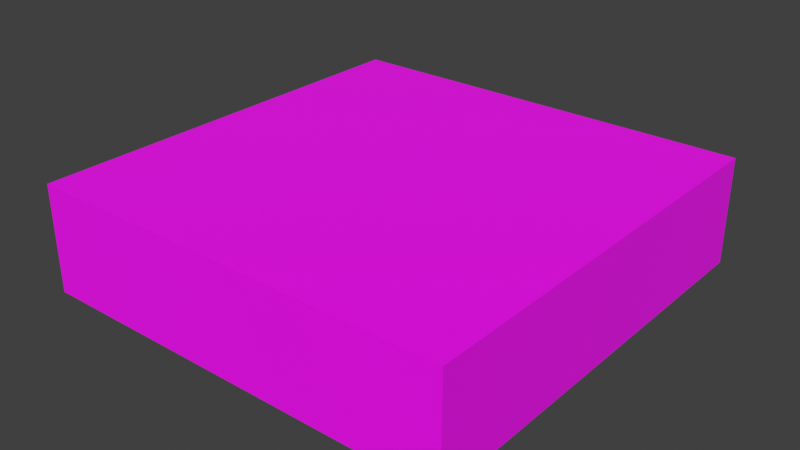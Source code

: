 # Source: BLOCK_Plate_1x1.blend  (saved by Blender 5.1.29; exported with 4.5.12 LTS)
import bpy
from mathutils import Matrix  # noqa: F401  (used for matrix-valued properties, if any)

bpy.ops.wm.read_factory_settings(use_empty=True)
scene = bpy.context.scene
scene.name = 'Scene'

# ---- collections
col_collection = bpy.data.collections.new('Collection'); scene.collection.children.link(col_collection)

# ---- images (referenced by path relative to the original .blend; pixels are not part of the script)
import os
ASSET_DIR = os.environ.get("B2B_ASSET_DIR", "")  # directory of the original .blend (textures are referenced by path, not embedded)
HERE = os.path.dirname(os.path.abspath(__file__))  # packed textures are extracted next to this script under _unpacked/

def load_image(name, relpath, width, height, colorspace="sRGB"):
    """Load a texture the original file referenced (path relative to the .blend, or extracted next to this script)."""
    p = next((c for c in (os.path.join(HERE, relpath), os.path.join(ASSET_DIR, relpath)) if relpath and os.path.exists(c)), "")
    if p:
        img = bpy.data.images.load(p, check_existing=True)
        img.name = name
    else:  # same state as the original file: an image datablock whose file is absent (Cycles renders it pink)
        img = bpy.data.images.new(name, width, height)
        img.source = "FILE"
        img.filepath = "//" + (relpath or name)
    img.colorspace_settings.name = colorspace
    return img
img_base_png = load_image('base.png', 'base.png', 1024, 1024, 'sRGB')

# ---- materials (node trees are filled in below, after node groups)
mat_structure_plate_1x1 = bpy.data.materials.new('STRUCTURE_Plate_1x1')
mat_structure_plate_1x1.alpha_threshold = 0.0
mat_structure_plate_1x1.use_backface_culling_lightprobe_volume = False
mat_structure_plate_1x1.roughness = 0.5
mat_structure_plate_1x1.line_color = (0.0, 0.0, 0.0, 1.0)

# ---- material node trees
mat_structure_plate_1x1.use_nodes = True; mat_structure_plate_1x1.node_tree.nodes.clear()
_N = mat_structure_plate_1x1.node_tree.nodes; _L = mat_structure_plate_1x1.node_tree.links
n0 = _N.new('ShaderNodeOutputMaterial'); n0.name = 'Material Output'; n0.location = (599, 167)
n1 = _N.new('ShaderNodeBsdfPrincipled'); n1.name = 'Principled BSDF'; n1.location = (332, 169)
n2 = _N.new('ShaderNodeTexCoord'); n2.name = 'Texture Coordinate'; n2.location = (-339, 127)
n3 = _N.new('ShaderNodeMapping'); n3.name = 'Mapping'; n3.location = (-141, 171)
n4 = _N.new('ShaderNodeTexImage'); n4.name = 'Image Texture'; n4.location = (49, 159)
n4.image = img_base_png
_L.new(n1.outputs[0], n0.inputs[0])
_L.new(n4.outputs[0], n1.inputs[0])
_L.new(n3.outputs[0], n4.inputs[0])
_L.new(n2.outputs[2], n3.inputs[0])
n0.is_active_output = True

# ---- world
world_world = bpy.data.worlds.new('World'); scene.world = world_world
world_world.use_nodes = True; world_world.node_tree.nodes.clear()
_N = world_world.node_tree.nodes; _L = world_world.node_tree.links
n0 = _N.new('ShaderNodeOutputWorld'); n0.name = 'World Output'; n0.location = (200, 100)
n1 = _N.new('ShaderNodeBackground'); n1.name = 'Background'; n1.location = (-200, 100)
n1.inputs[0].default_value = (0.05088, 0.05088, 0.05088, 1.0)
_L.new(n1.outputs[0], n0.inputs[0])
n0.is_active_output = True
world_world.color = (0.05088, 0.05088, 0.05088)
world_world.sun_shadow_jitter_overblur = 0.0

# ---- meshes
me_structure_plate_1x1 = bpy.data.meshes.new('STRUCTURE_Plate_1x1')
me_structure_plate_1x1.from_pydata([(-0.5, -0.5, -0.25), (-0.5, -0.5, 0.0), (-0.5, 0.5, -0.25), (-0.5, 0.5, 0.0), (0.5, -0.5, -0.25), (0.5, -0.5, 0.0), (0.5, 0.5, -0.25), (0.5, 0.5, 0.0)], [], [(0, 1, 3, 2), (2, 3, 7, 6), (6, 7, 5, 4), (4, 5, 1, 0), (2, 6, 4, 0), (7, 3, 1, 5)])
_uv = me_structure_plate_1x1.uv_layers.new(name='UVMap')
_uv.uv.foreach_set('vector', [0.0, 0.4375, 0.0, 0.5625, 1.0, 0.5625, 1.0, 0.4375, 0.0, 0.4375, 0.0, 0.5625, 1.0, 0.5625, 1.0, 0.4375, 1.0, 0.4375, 1.0, 0.5625, 0.0, 0.5625, 0.0, 0.4375, 1.0, 0.4375, 1.0, 0.5625, 0.0, 0.5625, 0.0, 0.4375, 0.0, 1.0, 1.0, 1.0, 1.0, 0.0, 0.0, 0.0, 1.0, 1.0, 0.0, 1.0, 0.0, 0.0, 1.0, 0.0])
me_structure_plate_1x1.materials.append(mat_structure_plate_1x1)
me_structure_plate_1x1.update()

# ---- objects
ob_structure_plate_1x1 = bpy.data.objects.new('STRUCTURE_Plate_1x1', me_structure_plate_1x1)

# ---- transforms, parenting, visibility, modifiers, constraints
ob_structure_plate_1x1.location = (0.0, 0.0, 0.0)

# ---- collection membership
col_collection.objects.link(ob_structure_plate_1x1)

# ---- scene / render settings (as saved in the file)
scene.frame_start = 1; scene.frame_end = 250; scene.frame_set(1)
scene.render.engine = 'BLENDER_EEVEE_NEXT'
scene.render.bake_bias = 0.0
scene.render.bake_samples = 0
scene.cycles.sampling_pattern = 'TABULATED_SOBOL'
scene.eevee.use_volume_custom_range = False
scene.view_settings.view_transform = 'Standard'
bpy.context.view_layer.update()

# ---- added for rendering (the .blend has no active camera and no usable light): camera, sun
cam_auto = bpy.data.cameras.new('AutoCamera')
cam_auto.lens = 50.0
cam_auto.sensor_width = 36.0
cam_auto.clip_end = 1000.0
ob_auto_camera = bpy.data.objects.new('AutoCamera', cam_auto)
scene.collection.objects.link(ob_auto_camera)
ob_auto_camera.location = (1.32875, -1.5945, 0.938002)
ob_auto_camera.rotation_euler = (1.09748, -7.21219e-08, 0.694738)
scene.camera = ob_auto_camera
light_auto_sun = bpy.data.lights.new('AutoSun', 'SUN')
light_auto_sun.energy = 3.0
light_auto_sun.angle = 0.0523599
ob_auto_sun = bpy.data.objects.new('AutoSun', light_auto_sun)
scene.collection.objects.link(ob_auto_sun)
ob_auto_sun.rotation_euler = (0.872665, 0.174533, 0.523599)
bpy.context.view_layer.update()
